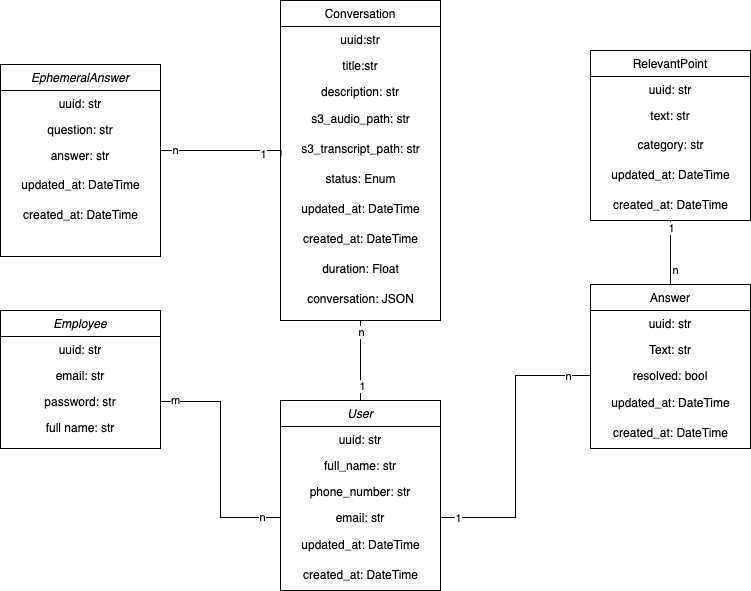

The diagram above was exported from draw.io. Its source (the exported page's mxGraphModel, read from the mxfile embedded in the PNG):
<mxGraphModel dx="1621" dy="449" grid="1" gridSize="10" guides="1" tooltips="1" connect="1" arrows="1" fold="1" page="1" pageScale="1" pageWidth="827" pageHeight="1169" math="0" shadow="0">
  <root>
    <mxCell id="WIyWlLk6GJQsqaUBKTNV-0" />
    <mxCell id="WIyWlLk6GJQsqaUBKTNV-1" parent="WIyWlLk6GJQsqaUBKTNV-0" />
    <mxCell id="mSow-zmvHVKtKs5Gx3vl-32" style="edgeStyle=orthogonalEdgeStyle;rounded=0;orthogonalLoop=1;jettySize=auto;html=1;entryX=0.5;entryY=1;entryDx=0;entryDy=0;endArrow=none;endFill=0;" edge="1" parent="WIyWlLk6GJQsqaUBKTNV-1" source="zkfFHV4jXpPFQw0GAbJ--0" target="zkfFHV4jXpPFQw0GAbJ--6">
      <mxGeometry relative="1" as="geometry" />
    </mxCell>
    <mxCell id="mSow-zmvHVKtKs5Gx3vl-39" value="n" style="edgeLabel;html=1;align=center;verticalAlign=middle;resizable=0;points=[];" vertex="1" connectable="0" parent="mSow-zmvHVKtKs5Gx3vl-32">
      <mxGeometry x="0.725" y="1" relative="1" as="geometry">
        <mxPoint x="1" as="offset" />
      </mxGeometry>
    </mxCell>
    <mxCell id="mSow-zmvHVKtKs5Gx3vl-40" value="1" style="edgeLabel;html=1;align=center;verticalAlign=middle;resizable=0;points=[];" vertex="1" connectable="0" parent="mSow-zmvHVKtKs5Gx3vl-32">
      <mxGeometry x="-0.625" relative="1" as="geometry">
        <mxPoint x="1" as="offset" />
      </mxGeometry>
    </mxCell>
    <mxCell id="zkfFHV4jXpPFQw0GAbJ--0" value="User" style="swimlane;fontStyle=2;align=center;verticalAlign=top;childLayout=stackLayout;horizontal=1;startSize=26;horizontalStack=0;resizeParent=1;resizeLast=0;collapsible=1;marginBottom=0;rounded=0;shadow=0;strokeWidth=1;" parent="WIyWlLk6GJQsqaUBKTNV-1" vertex="1">
      <mxGeometry x="120" y="570" width="160" height="190" as="geometry">
        <mxRectangle x="230" y="140" width="160" height="26" as="alternateBounds" />
      </mxGeometry>
    </mxCell>
    <mxCell id="TFavDv0UgvY2qrJXsThj-0" value="uuid: str" style="text;align=center;verticalAlign=top;spacingLeft=4;spacingRight=4;overflow=hidden;rotatable=0;points=[[0,0.5],[1,0.5]];portConstraint=eastwest;" parent="zkfFHV4jXpPFQw0GAbJ--0" vertex="1">
      <mxGeometry y="26" width="160" height="26" as="geometry" />
    </mxCell>
    <mxCell id="zkfFHV4jXpPFQw0GAbJ--1" value="full_name: str" style="text;align=center;verticalAlign=top;spacingLeft=4;spacingRight=4;overflow=hidden;rotatable=0;points=[[0,0.5],[1,0.5]];portConstraint=eastwest;" parent="zkfFHV4jXpPFQw0GAbJ--0" vertex="1">
      <mxGeometry y="52" width="160" height="26" as="geometry" />
    </mxCell>
    <mxCell id="zkfFHV4jXpPFQw0GAbJ--2" value="phone_number: str" style="text;align=center;verticalAlign=top;spacingLeft=4;spacingRight=4;overflow=hidden;rotatable=0;points=[[0,0.5],[1,0.5]];portConstraint=eastwest;rounded=0;shadow=0;html=0;" parent="zkfFHV4jXpPFQw0GAbJ--0" vertex="1">
      <mxGeometry y="78" width="160" height="26" as="geometry" />
    </mxCell>
    <mxCell id="zkfFHV4jXpPFQw0GAbJ--3" value="email: str" style="text;align=center;verticalAlign=top;spacingLeft=4;spacingRight=4;overflow=hidden;rotatable=0;points=[[0,0.5],[1,0.5]];portConstraint=eastwest;rounded=0;shadow=0;html=0;" parent="zkfFHV4jXpPFQw0GAbJ--0" vertex="1">
      <mxGeometry y="104" width="160" height="26" as="geometry" />
    </mxCell>
    <mxCell id="mSow-zmvHVKtKs5Gx3vl-7" value="updated_at: DateTime" style="text;html=1;align=center;verticalAlign=middle;resizable=0;points=[];autosize=1;strokeColor=none;fillColor=none;" vertex="1" parent="zkfFHV4jXpPFQw0GAbJ--0">
      <mxGeometry y="130" width="160" height="30" as="geometry" />
    </mxCell>
    <mxCell id="mSow-zmvHVKtKs5Gx3vl-8" value="created_at: DateTime" style="text;html=1;align=center;verticalAlign=middle;resizable=0;points=[];autosize=1;strokeColor=none;fillColor=none;" vertex="1" parent="zkfFHV4jXpPFQw0GAbJ--0">
      <mxGeometry y="160" width="160" height="30" as="geometry" />
    </mxCell>
    <mxCell id="zkfFHV4jXpPFQw0GAbJ--6" value="Conversation" style="swimlane;fontStyle=0;align=center;verticalAlign=top;childLayout=stackLayout;horizontal=1;startSize=26;horizontalStack=0;resizeParent=1;resizeLast=0;collapsible=1;marginBottom=0;rounded=0;shadow=0;strokeWidth=1;" parent="WIyWlLk6GJQsqaUBKTNV-1" vertex="1">
      <mxGeometry x="120" y="170" width="160" height="320" as="geometry">
        <mxRectangle x="130" y="380" width="160" height="26" as="alternateBounds" />
      </mxGeometry>
    </mxCell>
    <mxCell id="zkfFHV4jXpPFQw0GAbJ--7" value="uuid:str" style="text;align=center;verticalAlign=top;spacingLeft=4;spacingRight=4;overflow=hidden;rotatable=0;points=[[0,0.5],[1,0.5]];portConstraint=eastwest;" parent="zkfFHV4jXpPFQw0GAbJ--6" vertex="1">
      <mxGeometry y="26" width="160" height="26" as="geometry" />
    </mxCell>
    <mxCell id="zkfFHV4jXpPFQw0GAbJ--8" value="title:str" style="text;align=center;verticalAlign=top;spacingLeft=4;spacingRight=4;overflow=hidden;rotatable=0;points=[[0,0.5],[1,0.5]];portConstraint=eastwest;rounded=0;shadow=0;html=0;" parent="zkfFHV4jXpPFQw0GAbJ--6" vertex="1">
      <mxGeometry y="52" width="160" height="26" as="geometry" />
    </mxCell>
    <mxCell id="zkfFHV4jXpPFQw0GAbJ--10" value="description: str" style="text;align=center;verticalAlign=top;spacingLeft=4;spacingRight=4;overflow=hidden;rotatable=0;points=[[0,0.5],[1,0.5]];portConstraint=eastwest;fontStyle=0" parent="zkfFHV4jXpPFQw0GAbJ--6" vertex="1">
      <mxGeometry y="78" width="160" height="26" as="geometry" />
    </mxCell>
    <mxCell id="mSow-zmvHVKtKs5Gx3vl-16" value="s3_audio_path: str" style="text;html=1;align=center;verticalAlign=middle;resizable=0;points=[];autosize=1;strokeColor=none;fillColor=none;" vertex="1" parent="zkfFHV4jXpPFQw0GAbJ--6">
      <mxGeometry y="104" width="160" height="30" as="geometry" />
    </mxCell>
    <mxCell id="mSow-zmvHVKtKs5Gx3vl-17" value="s3_transcript_path: str" style="text;html=1;align=center;verticalAlign=middle;resizable=0;points=[];autosize=1;strokeColor=none;fillColor=none;" vertex="1" parent="zkfFHV4jXpPFQw0GAbJ--6">
      <mxGeometry y="134" width="160" height="30" as="geometry" />
    </mxCell>
    <mxCell id="mSow-zmvHVKtKs5Gx3vl-18" value="status: Enum" style="text;html=1;align=center;verticalAlign=middle;resizable=0;points=[];autosize=1;strokeColor=none;fillColor=none;" vertex="1" parent="zkfFHV4jXpPFQw0GAbJ--6">
      <mxGeometry y="164" width="160" height="30" as="geometry" />
    </mxCell>
    <mxCell id="mSow-zmvHVKtKs5Gx3vl-19" value="updated_at: DateTime" style="text;html=1;align=center;verticalAlign=middle;resizable=0;points=[];autosize=1;strokeColor=none;fillColor=none;" vertex="1" parent="zkfFHV4jXpPFQw0GAbJ--6">
      <mxGeometry y="194" width="160" height="30" as="geometry" />
    </mxCell>
    <mxCell id="mSow-zmvHVKtKs5Gx3vl-20" value="created_at: DateTime" style="text;html=1;align=center;verticalAlign=middle;resizable=0;points=[];autosize=1;strokeColor=none;fillColor=none;" vertex="1" parent="zkfFHV4jXpPFQw0GAbJ--6">
      <mxGeometry y="224" width="160" height="30" as="geometry" />
    </mxCell>
    <mxCell id="mSow-zmvHVKtKs5Gx3vl-21" value="duration: Float" style="text;html=1;align=center;verticalAlign=middle;resizable=0;points=[];autosize=1;strokeColor=none;fillColor=none;" vertex="1" parent="zkfFHV4jXpPFQw0GAbJ--6">
      <mxGeometry y="254" width="160" height="30" as="geometry" />
    </mxCell>
    <mxCell id="mSow-zmvHVKtKs5Gx3vl-22" value="conversation: JSON" style="text;html=1;align=center;verticalAlign=middle;resizable=0;points=[];autosize=1;strokeColor=none;fillColor=none;" vertex="1" parent="zkfFHV4jXpPFQw0GAbJ--6">
      <mxGeometry y="284" width="160" height="30" as="geometry" />
    </mxCell>
    <mxCell id="zkfFHV4jXpPFQw0GAbJ--13" value="Answer" style="swimlane;fontStyle=0;align=center;verticalAlign=top;childLayout=stackLayout;horizontal=1;startSize=26;horizontalStack=0;resizeParent=1;resizeLast=0;collapsible=1;marginBottom=0;rounded=0;shadow=0;strokeWidth=1;" parent="WIyWlLk6GJQsqaUBKTNV-1" vertex="1">
      <mxGeometry x="430" y="454" width="160" height="164" as="geometry">
        <mxRectangle x="340" y="380" width="170" height="26" as="alternateBounds" />
      </mxGeometry>
    </mxCell>
    <mxCell id="zkfFHV4jXpPFQw0GAbJ--14" value="uuid: str" style="text;align=center;verticalAlign=top;spacingLeft=4;spacingRight=4;overflow=hidden;rotatable=0;points=[[0,0.5],[1,0.5]];portConstraint=eastwest;" parent="zkfFHV4jXpPFQw0GAbJ--13" vertex="1">
      <mxGeometry y="26" width="160" height="26" as="geometry" />
    </mxCell>
    <mxCell id="TFavDv0UgvY2qrJXsThj-5" value="Text: str" style="text;align=center;verticalAlign=top;spacingLeft=4;spacingRight=4;overflow=hidden;rotatable=0;points=[[0,0.5],[1,0.5]];portConstraint=eastwest;" parent="zkfFHV4jXpPFQw0GAbJ--13" vertex="1">
      <mxGeometry y="52" width="160" height="26" as="geometry" />
    </mxCell>
    <mxCell id="TFavDv0UgvY2qrJXsThj-6" value="resolved: bool" style="text;align=center;verticalAlign=top;spacingLeft=4;spacingRight=4;overflow=hidden;rotatable=0;points=[[0,0.5],[1,0.5]];portConstraint=eastwest;" parent="zkfFHV4jXpPFQw0GAbJ--13" vertex="1">
      <mxGeometry y="78" width="160" height="26" as="geometry" />
    </mxCell>
    <mxCell id="mSow-zmvHVKtKs5Gx3vl-24" value="updated_at: DateTime" style="text;html=1;align=center;verticalAlign=middle;resizable=0;points=[];autosize=1;strokeColor=none;fillColor=none;" vertex="1" parent="zkfFHV4jXpPFQw0GAbJ--13">
      <mxGeometry y="104" width="160" height="30" as="geometry" />
    </mxCell>
    <mxCell id="mSow-zmvHVKtKs5Gx3vl-25" value="created_at: DateTime" style="text;html=1;align=center;verticalAlign=middle;resizable=0;points=[];autosize=1;strokeColor=none;fillColor=none;" vertex="1" parent="zkfFHV4jXpPFQw0GAbJ--13">
      <mxGeometry y="134" width="160" height="30" as="geometry" />
    </mxCell>
    <mxCell id="zkfFHV4jXpPFQw0GAbJ--17" value="RelevantPoint" style="swimlane;fontStyle=0;align=center;verticalAlign=top;childLayout=stackLayout;horizontal=1;startSize=26;horizontalStack=0;resizeParent=1;resizeLast=0;collapsible=1;marginBottom=0;rounded=0;shadow=0;strokeWidth=1;" parent="WIyWlLk6GJQsqaUBKTNV-1" vertex="1">
      <mxGeometry x="430" y="220" width="160" height="170" as="geometry">
        <mxRectangle x="550" y="140" width="160" height="26" as="alternateBounds" />
      </mxGeometry>
    </mxCell>
    <mxCell id="TFavDv0UgvY2qrJXsThj-1" value="uuid: str" style="text;align=center;verticalAlign=top;spacingLeft=4;spacingRight=4;overflow=hidden;rotatable=0;points=[[0,0.5],[1,0.5]];portConstraint=eastwest;" parent="zkfFHV4jXpPFQw0GAbJ--17" vertex="1">
      <mxGeometry y="26" width="160" height="26" as="geometry" />
    </mxCell>
    <mxCell id="TFavDv0UgvY2qrJXsThj-2" value="text: str" style="text;align=center;verticalAlign=top;spacingLeft=4;spacingRight=4;overflow=hidden;rotatable=0;points=[[0,0.5],[1,0.5]];portConstraint=eastwest;" parent="zkfFHV4jXpPFQw0GAbJ--17" vertex="1">
      <mxGeometry y="52" width="160" height="28" as="geometry" />
    </mxCell>
    <mxCell id="mSow-zmvHVKtKs5Gx3vl-3" value="category: str" style="text;html=1;align=center;verticalAlign=middle;resizable=0;points=[];autosize=1;strokeColor=none;fillColor=none;" vertex="1" parent="zkfFHV4jXpPFQw0GAbJ--17">
      <mxGeometry y="80" width="160" height="30" as="geometry" />
    </mxCell>
    <mxCell id="mSow-zmvHVKtKs5Gx3vl-4" value="updated_at: DateTime" style="text;html=1;align=center;verticalAlign=middle;resizable=0;points=[];autosize=1;strokeColor=none;fillColor=none;" vertex="1" parent="zkfFHV4jXpPFQw0GAbJ--17">
      <mxGeometry y="110" width="160" height="30" as="geometry" />
    </mxCell>
    <mxCell id="mSow-zmvHVKtKs5Gx3vl-6" value="created_at: DateTime" style="text;html=1;align=center;verticalAlign=middle;resizable=0;points=[];autosize=1;strokeColor=none;fillColor=none;" vertex="1" parent="zkfFHV4jXpPFQw0GAbJ--17">
      <mxGeometry y="140" width="160" height="30" as="geometry" />
    </mxCell>
    <mxCell id="N1sfZqWbzyfaQVsi63zo-0" value="Employee" style="swimlane;fontStyle=2;align=center;verticalAlign=top;childLayout=stackLayout;horizontal=1;startSize=26;horizontalStack=0;resizeParent=1;resizeLast=0;collapsible=1;marginBottom=0;rounded=0;shadow=0;strokeWidth=1;" parent="WIyWlLk6GJQsqaUBKTNV-1" vertex="1">
      <mxGeometry x="-160" y="480" width="160" height="138" as="geometry">
        <mxRectangle x="230" y="140" width="160" height="26" as="alternateBounds" />
      </mxGeometry>
    </mxCell>
    <mxCell id="N1sfZqWbzyfaQVsi63zo-3" value="uuid: str" style="text;align=center;verticalAlign=top;spacingLeft=4;spacingRight=4;overflow=hidden;rotatable=0;points=[[0,0.5],[1,0.5]];portConstraint=eastwest;rounded=0;shadow=0;html=0;" parent="N1sfZqWbzyfaQVsi63zo-0" vertex="1">
      <mxGeometry y="26" width="160" height="26" as="geometry" />
    </mxCell>
    <mxCell id="N1sfZqWbzyfaQVsi63zo-1" value="email: str" style="text;align=center;verticalAlign=top;spacingLeft=4;spacingRight=4;overflow=hidden;rotatable=0;points=[[0,0.5],[1,0.5]];portConstraint=eastwest;" parent="N1sfZqWbzyfaQVsi63zo-0" vertex="1">
      <mxGeometry y="52" width="160" height="26" as="geometry" />
    </mxCell>
    <mxCell id="N1sfZqWbzyfaQVsi63zo-2" value="password: str" style="text;align=center;verticalAlign=top;spacingLeft=4;spacingRight=4;overflow=hidden;rotatable=0;points=[[0,0.5],[1,0.5]];portConstraint=eastwest;rounded=0;shadow=0;html=0;" parent="N1sfZqWbzyfaQVsi63zo-0" vertex="1">
      <mxGeometry y="78" width="160" height="26" as="geometry" />
    </mxCell>
    <mxCell id="N1sfZqWbzyfaQVsi63zo-8" value="full name: str" style="text;align=center;verticalAlign=top;spacingLeft=4;spacingRight=4;overflow=hidden;rotatable=0;points=[[0,0.5],[1,0.5]];portConstraint=eastwest;" parent="N1sfZqWbzyfaQVsi63zo-0" vertex="1">
      <mxGeometry y="104" width="160" height="26" as="geometry" />
    </mxCell>
    <mxCell id="mSow-zmvHVKtKs5Gx3vl-9" value="EphemeralAnswer" style="swimlane;fontStyle=2;align=center;verticalAlign=top;childLayout=stackLayout;horizontal=1;startSize=26;horizontalStack=0;resizeParent=1;resizeLast=0;collapsible=1;marginBottom=0;rounded=0;shadow=0;strokeWidth=1;" vertex="1" parent="WIyWlLk6GJQsqaUBKTNV-1">
      <mxGeometry x="-160" y="234" width="160" height="192" as="geometry">
        <mxRectangle x="230" y="140" width="160" height="26" as="alternateBounds" />
      </mxGeometry>
    </mxCell>
    <mxCell id="mSow-zmvHVKtKs5Gx3vl-13" value="uuid: str&#10;" style="text;align=center;verticalAlign=top;spacingLeft=4;spacingRight=4;overflow=hidden;rotatable=0;points=[[0,0.5],[1,0.5]];portConstraint=eastwest;" vertex="1" parent="mSow-zmvHVKtKs5Gx3vl-9">
      <mxGeometry y="26" width="160" height="26" as="geometry" />
    </mxCell>
    <mxCell id="mSow-zmvHVKtKs5Gx3vl-10" value="question: str" style="text;align=center;verticalAlign=top;spacingLeft=4;spacingRight=4;overflow=hidden;rotatable=0;points=[[0,0.5],[1,0.5]];portConstraint=eastwest;" vertex="1" parent="mSow-zmvHVKtKs5Gx3vl-9">
      <mxGeometry y="52" width="160" height="26" as="geometry" />
    </mxCell>
    <mxCell id="mSow-zmvHVKtKs5Gx3vl-11" value="answer: str" style="text;align=center;verticalAlign=top;spacingLeft=4;spacingRight=4;overflow=hidden;rotatable=0;points=[[0,0.5],[1,0.5]];portConstraint=eastwest;rounded=0;shadow=0;html=0;" vertex="1" parent="mSow-zmvHVKtKs5Gx3vl-9">
      <mxGeometry y="78" width="160" height="28" as="geometry" />
    </mxCell>
    <mxCell id="mSow-zmvHVKtKs5Gx3vl-14" value="updated_at: DateTime" style="text;html=1;align=center;verticalAlign=middle;resizable=0;points=[];autosize=1;strokeColor=none;fillColor=none;" vertex="1" parent="mSow-zmvHVKtKs5Gx3vl-9">
      <mxGeometry y="106" width="160" height="30" as="geometry" />
    </mxCell>
    <mxCell id="mSow-zmvHVKtKs5Gx3vl-15" value="created_at: DateTime" style="text;html=1;align=center;verticalAlign=middle;resizable=0;points=[];autosize=1;strokeColor=none;fillColor=none;" vertex="1" parent="mSow-zmvHVKtKs5Gx3vl-9">
      <mxGeometry y="136" width="160" height="30" as="geometry" />
    </mxCell>
    <mxCell id="mSow-zmvHVKtKs5Gx3vl-26" style="edgeStyle=orthogonalEdgeStyle;rounded=0;orthogonalLoop=1;jettySize=auto;html=1;endArrow=none;endFill=0;" edge="1" parent="WIyWlLk6GJQsqaUBKTNV-1" source="mSow-zmvHVKtKs5Gx3vl-6" target="zkfFHV4jXpPFQw0GAbJ--13">
      <mxGeometry relative="1" as="geometry" />
    </mxCell>
    <mxCell id="mSow-zmvHVKtKs5Gx3vl-43" value="1" style="edgeLabel;html=1;align=center;verticalAlign=middle;resizable=0;points=[];" vertex="1" connectable="0" parent="mSow-zmvHVKtKs5Gx3vl-26">
      <mxGeometry x="-0.7812" relative="1" as="geometry">
        <mxPoint as="offset" />
      </mxGeometry>
    </mxCell>
    <mxCell id="mSow-zmvHVKtKs5Gx3vl-44" value="n" style="edgeLabel;html=1;align=center;verticalAlign=middle;resizable=0;points=[];" vertex="1" connectable="0" parent="mSow-zmvHVKtKs5Gx3vl-26">
      <mxGeometry x="0.5313" y="4" relative="1" as="geometry">
        <mxPoint as="offset" />
      </mxGeometry>
    </mxCell>
    <mxCell id="mSow-zmvHVKtKs5Gx3vl-31" style="edgeStyle=orthogonalEdgeStyle;rounded=0;orthogonalLoop=1;jettySize=auto;html=1;exitX=1;exitY=0.5;exitDx=0;exitDy=0;entryX=0.003;entryY=0.733;entryDx=0;entryDy=0;entryPerimeter=0;endArrow=none;endFill=0;" edge="1" parent="WIyWlLk6GJQsqaUBKTNV-1" source="mSow-zmvHVKtKs5Gx3vl-11" target="mSow-zmvHVKtKs5Gx3vl-17">
      <mxGeometry relative="1" as="geometry">
        <Array as="points">
          <mxPoint y="320" />
          <mxPoint x="121" y="320" />
        </Array>
      </mxGeometry>
    </mxCell>
    <mxCell id="mSow-zmvHVKtKs5Gx3vl-35" value="n" style="edgeLabel;html=1;align=center;verticalAlign=middle;resizable=0;points=[];" vertex="1" connectable="0" parent="mSow-zmvHVKtKs5Gx3vl-31">
      <mxGeometry x="-0.7056" y="1" relative="1" as="geometry">
        <mxPoint as="offset" />
      </mxGeometry>
    </mxCell>
    <mxCell id="mSow-zmvHVKtKs5Gx3vl-36" value="1" style="edgeLabel;html=1;align=center;verticalAlign=middle;resizable=0;points=[];" vertex="1" connectable="0" parent="mSow-zmvHVKtKs5Gx3vl-31">
      <mxGeometry x="0.6228" y="-3" relative="1" as="geometry">
        <mxPoint as="offset" />
      </mxGeometry>
    </mxCell>
    <mxCell id="mSow-zmvHVKtKs5Gx3vl-33" style="edgeStyle=orthogonalEdgeStyle;rounded=0;orthogonalLoop=1;jettySize=auto;html=1;exitX=1;exitY=0.5;exitDx=0;exitDy=0;endArrow=none;endFill=0;" edge="1" parent="WIyWlLk6GJQsqaUBKTNV-1" source="N1sfZqWbzyfaQVsi63zo-2" target="zkfFHV4jXpPFQw0GAbJ--3">
      <mxGeometry relative="1" as="geometry" />
    </mxCell>
    <mxCell id="mSow-zmvHVKtKs5Gx3vl-37" value="n" style="edgeLabel;html=1;align=center;verticalAlign=middle;resizable=0;points=[];" vertex="1" connectable="0" parent="mSow-zmvHVKtKs5Gx3vl-33">
      <mxGeometry x="0.8347" y="1" relative="1" as="geometry">
        <mxPoint x="1" as="offset" />
      </mxGeometry>
    </mxCell>
    <mxCell id="mSow-zmvHVKtKs5Gx3vl-38" value="m" style="edgeLabel;html=1;align=center;verticalAlign=middle;resizable=0;points=[];" vertex="1" connectable="0" parent="mSow-zmvHVKtKs5Gx3vl-33">
      <mxGeometry x="-0.8856" y="2" relative="1" as="geometry">
        <mxPoint x="1" as="offset" />
      </mxGeometry>
    </mxCell>
    <mxCell id="mSow-zmvHVKtKs5Gx3vl-34" style="edgeStyle=orthogonalEdgeStyle;rounded=0;orthogonalLoop=1;jettySize=auto;html=1;entryX=1;entryY=0.5;entryDx=0;entryDy=0;endArrow=none;endFill=0;" edge="1" parent="WIyWlLk6GJQsqaUBKTNV-1" source="TFavDv0UgvY2qrJXsThj-6" target="zkfFHV4jXpPFQw0GAbJ--3">
      <mxGeometry relative="1" as="geometry" />
    </mxCell>
    <mxCell id="mSow-zmvHVKtKs5Gx3vl-41" value="n" style="edgeLabel;html=1;align=center;verticalAlign=middle;resizable=0;points=[];" vertex="1" connectable="0" parent="mSow-zmvHVKtKs5Gx3vl-34">
      <mxGeometry x="-0.839" relative="1" as="geometry">
        <mxPoint x="1" as="offset" />
      </mxGeometry>
    </mxCell>
    <mxCell id="mSow-zmvHVKtKs5Gx3vl-42" value="1" style="edgeLabel;html=1;align=center;verticalAlign=middle;resizable=0;points=[];" vertex="1" connectable="0" parent="mSow-zmvHVKtKs5Gx3vl-34">
      <mxGeometry x="0.887" relative="1" as="geometry">
        <mxPoint x="1" as="offset" />
      </mxGeometry>
    </mxCell>
  </root>
</mxGraphModel>